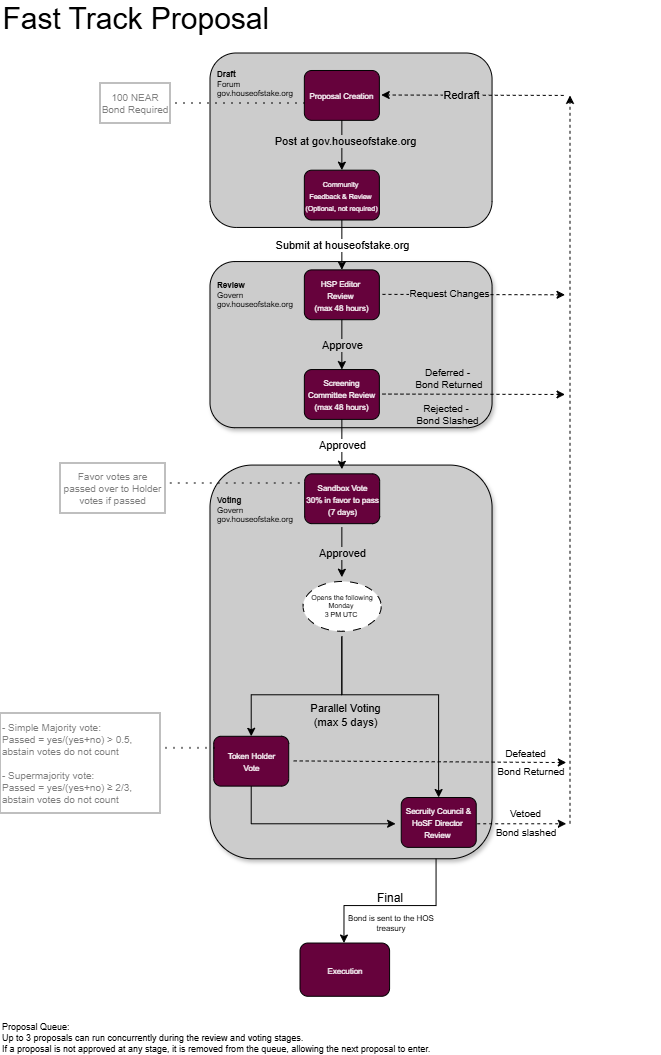

The diagram above was exported from draw.io. Its source (the exported page's mxGraphModel, read from the mxfile embedded in the PNG):
<mxGraphModel dx="1140" dy="631" grid="1" gridSize="10" guides="1" tooltips="1" connect="1" arrows="1" fold="1" page="1" pageScale="1" pageWidth="850" pageHeight="1100" background="none" math="0" shadow="0">
  <root>
    <mxCell id="0" />
    <mxCell id="1" parent="0" />
    <mxCell id="2" parent="1" style="text;html=1;whiteSpace=wrap;strokeColor=none;fillColor=none;align=center;verticalAlign=middle;rounded=0;" value="&lt;font style=&quot;font-size: 30px;&quot;&gt;Fast Track Proposal&amp;nbsp;&lt;/font&gt;" vertex="1">
      <mxGeometry height="30" width="280" x="30" y="1130" as="geometry" />
    </mxCell>
    <mxCell id="3" parent="1" style="rounded=1;whiteSpace=wrap;html=1;fontSize=10;fontColor=#FFFFFF;fillColor=#66023C;" value="&lt;span style=&quot;font-size: 8px;&quot;&gt;Execution&lt;/span&gt;" vertex="1">
      <mxGeometry height="53.25831605961899" width="89.59305480195333" x="330" y="2070.03" as="geometry" />
    </mxCell>
    <mxCell id="4" connectable="0" parent="1" style="group;fontSize=10;" value="" vertex="1">
      <mxGeometry height="890.03" width="430" x="240" y="1180" as="geometry" />
    </mxCell>
    <mxCell id="5" parent="4" style="rounded=1;whiteSpace=wrap;html=1;shadow=1;fillColor=#CCCCCC;" value="" vertex="1">
      <mxGeometry height="393.70095087373306" width="282.06185567010306" y="412.0736619145072" as="geometry" />
    </mxCell>
    <mxCell id="6" parent="4" style="rounded=1;whiteSpace=wrap;html=1;shadow=0;fillColor=#CCCCCC;" value="" vertex="1">
      <mxGeometry height="174.44451687714138" width="282.06185567010306" as="geometry" />
    </mxCell>
    <mxCell id="7" parent="4" style="rounded=1;whiteSpace=wrap;html=1;shadow=1;fillColor=#CCCCCC;" value="" vertex="1">
      <mxGeometry height="166.14180126871537" width="282.06185567010306" y="208.55651704284563" as="geometry" />
    </mxCell>
    <mxCell id="8" parent="4" style="rounded=1;whiteSpace=wrap;html=1;fontSize=10;fillColor=#66023C;" value="&lt;span class=&quot;a_GcMg font-feature-liga-off font-feature-clig-off font-feature-calt-off text-decoration-none text-strikethrough-none&quot; style=&quot;caret-color: rgb(255, 255, 255); --Ys-XuQ: none; font-kerning: normal;&quot;&gt;&lt;font style=&quot;font-size: 8px; color: rgb(255, 255, 255);&quot;&gt;Proposal Creation&lt;/font&gt;&lt;/span&gt;" vertex="1">
      <mxGeometry height="49.84227526212917" width="75.00813890396093" x="94.34617471513837" y="17.4978200388326" as="geometry" />
    </mxCell>
    <mxCell id="9" parent="4" style="rounded=1;whiteSpace=wrap;html=1;fontSize=10;fontColor=#FFFFFF;fillColor=#66023C;" value="&lt;font style=&quot;font-size: 7px;&quot;&gt;Community&amp;nbsp;&lt;br&gt;Feedback &amp;amp; Review&amp;nbsp;&lt;br&gt;(Optional, not required)&lt;/font&gt;" vertex="1">
      <mxGeometry height="49.84227526212917" width="75.00813890396093" x="94.34617471513837" y="117.18237056309074" as="geometry" />
    </mxCell>
    <mxCell id="10" edge="1" parent="4" style="endArrow=classic;html=1;rounded=0;" value="">
      <mxGeometry relative="1" as="geometry">
        <mxPoint x="131.85024416711877" y="67.34009530096168" as="sourcePoint" />
        <mxPoint x="131.85024416711877" y="117.18237056309074" as="targetPoint" />
      </mxGeometry>
    </mxCell>
    <mxCell id="11" connectable="0" parent="10" style="edgeLabel;html=1;align=center;verticalAlign=middle;resizable=0;points=[];labelBackgroundColor=#CCCCCC;" value="&lt;span&gt;Post at gov.houseofstake.org&lt;/span&gt;" vertex="1">
      <mxGeometry relative="1" y="-1" as="geometry">
        <mxPoint x="4" y="-5" as="offset" />
      </mxGeometry>
    </mxCell>
    <mxCell id="12" parent="4" style="rounded=1;whiteSpace=wrap;html=1;fontSize=10;fontColor=#FFFFFF;fillColor=#66023C;" value="&lt;font style=&quot;font-size: 8px;&quot;&gt;HSP Editor&amp;nbsp;&lt;br&gt;Review&amp;nbsp;&lt;br&gt;(max 48 hours)&lt;/font&gt;" vertex="1">
      <mxGeometry height="49.84227526212917" width="75.00813890396093" x="94.34617471513837" y="216.8669210873491" as="geometry" />
    </mxCell>
    <mxCell id="13" edge="1" parent="4" style="endArrow=classic;html=1;rounded=0;" value="">
      <mxGeometry relative="1" as="geometry">
        <mxPoint x="131.85024416711877" y="167.02464582522003" as="sourcePoint" />
        <mxPoint x="131.85024416711877" y="216.8669210873491" as="targetPoint" />
      </mxGeometry>
    </mxCell>
    <mxCell id="14" connectable="0" parent="13" style="edgeLabel;resizable=0;html=1;;align=center;verticalAlign=middle;" value="Submit at houseofstake.org" vertex="1">
      <mxGeometry relative="1" as="geometry" />
    </mxCell>
    <mxCell id="15" parent="4" style="rounded=1;whiteSpace=wrap;html=1;fontSize=10;fontColor=#FFFFFF;fillColor=#66023C;" value="&lt;font style=&quot;font-size: 8px;&quot;&gt;Screening Committee Review&lt;/font&gt;&lt;div&gt;&lt;font style=&quot;font-size: 8px;&quot;&gt;(max 48 hours)&lt;/font&gt;&lt;/div&gt;" vertex="1">
      <mxGeometry height="49.84227526212917" width="75.00813890396093" x="94.34617471513837" y="316.5514716116075" as="geometry" />
    </mxCell>
    <mxCell id="16" edge="1" parent="4" style="endArrow=classic;html=1;rounded=0;" value="">
      <mxGeometry relative="1" as="geometry">
        <mxPoint x="131.85024416711877" y="266.7091963494784" as="sourcePoint" />
        <mxPoint x="131.85024416711877" y="316.5514716116075" as="targetPoint" />
      </mxGeometry>
    </mxCell>
    <mxCell id="17" connectable="0" parent="16" style="edgeLabel;resizable=0;html=1;;align=center;verticalAlign=middle;labelBackgroundColor=#CCCCCC;textShadow=0;" value="Approve" vertex="1">
      <mxGeometry relative="1" as="geometry">
        <mxPoint as="offset" />
      </mxGeometry>
    </mxCell>
    <mxCell id="18" edge="1" parent="4" style="endArrow=classic;html=1;rounded=0;" value="">
      <mxGeometry relative="1" as="geometry">
        <mxPoint x="131.85024416711877" y="474.3853432750165" as="sourcePoint" />
        <mxPoint x="131.85024416711877" y="524.2276185371459" as="targetPoint" />
      </mxGeometry>
    </mxCell>
    <mxCell id="19" connectable="0" parent="18" style="edgeLabel;resizable=0;html=1;;align=center;verticalAlign=middle;labelBackgroundColor=#CCCCCC;" value="Approved" vertex="1">
      <mxGeometry relative="1" as="geometry">
        <mxPoint as="offset" />
      </mxGeometry>
    </mxCell>
    <mxCell id="20" edge="1" parent="4" style="endArrow=classic;html=1;rounded=0;" value="">
      <mxGeometry relative="1" as="geometry">
        <mxPoint x="131.85024416711877" y="366.39374687373675" as="sourcePoint" />
        <mxPoint x="131.85024416711877" y="416.2360221358658" as="targetPoint" />
      </mxGeometry>
    </mxCell>
    <mxCell id="21" connectable="0" parent="20" style="edgeLabel;resizable=0;html=1;;align=center;verticalAlign=middle;" value="Approved" vertex="1">
      <mxGeometry relative="1" as="geometry" />
    </mxCell>
    <mxCell id="22" parent="4" style="ellipse;whiteSpace=wrap;html=1;dashed=1;dashPattern=8 8;fontSize=7;" value="Opens the following Monday&amp;nbsp;&lt;div&gt;3 PM UTC&amp;nbsp;&lt;/div&gt;" vertex="1">
      <mxGeometry height="49.84227526212917" width="78.1334780249593" x="93.096039066739" y="528.462621223514" as="geometry" />
    </mxCell>
    <mxCell id="23" parent="4" style="rounded=1;whiteSpace=wrap;html=1;fontSize=10;fontColor=#FFFFFF;fillColor=#66023C;" value="&lt;font style=&quot;font-size: 8px;&quot;&gt;Token Holder&lt;/font&gt;&lt;div&gt;&lt;font style=&quot;font-size: 8px;&quot;&gt;Vote&lt;/font&gt;&lt;/div&gt;" vertex="1">
      <mxGeometry height="49.84227526212917" width="75.00813890396093" x="3.711340206185548" y="683.2902260077259" as="geometry" />
    </mxCell>
    <mxCell id="24" edge="1" parent="4" style="endArrow=classic;html=1;rounded=0;edgeStyle=orthogonalEdgeStyle;exitX=0.5;exitY=1;exitDx=0;exitDy=0;" value="">
      <mxGeometry relative="1" as="geometry">
        <Array as="points">
          <mxPoint x="132.11824199674453" y="641.7549966226184" />
          <mxPoint x="228.37868692349429" y="641.7549966226184" />
        </Array>
        <mxPoint x="131.80570808464452" y="583.605675483468" as="sourcePoint" />
        <mxPoint x="228.6185567010309" y="744.5322426523262" as="targetPoint" />
      </mxGeometry>
    </mxCell>
    <mxCell id="25" edge="1" parent="4" style="endArrow=classic;html=1;rounded=0;edgeStyle=orthogonalEdgeStyle;exitX=0.5;exitY=1;exitDx=0;exitDy=0;" value="">
      <mxGeometry relative="1" as="geometry">
        <Array as="points">
          <mxPoint x="131.85024416711877" y="641.7549966226184" />
          <mxPoint x="41.21540965816608" y="641.7549966226184" />
          <mxPoint x="41.21540965816608" y="674.9831801307047" />
        </Array>
        <mxPoint x="131.85024416711877" y="583.605675483468" as="sourcePoint" />
        <mxPoint x="41.21540965816608" y="683.2902260077259" as="targetPoint" />
      </mxGeometry>
    </mxCell>
    <mxCell id="26" connectable="0" parent="25" style="edgeLabel;resizable=0;html=1;;align=center;verticalAlign=middle;labelBackgroundColor=none;" value="&lt;span&gt;Parallel Voting&lt;/span&gt;&lt;div&gt;&lt;span&gt;(max 5 days)&lt;/span&gt;&lt;/div&gt;" vertex="1">
      <mxGeometry relative="1" as="geometry">
        <mxPoint x="40" y="20" as="offset" />
      </mxGeometry>
    </mxCell>
    <mxCell id="27" parent="4" style="rounded=1;whiteSpace=wrap;html=1;fontSize=10;fontColor=#FFFFFF;fillColor=#66023C;" value="&lt;font style=&quot;font-size: 8px;&quot;&gt;Secruity Council &amp;amp; HoSF Director&amp;nbsp;&lt;/font&gt;&lt;div&gt;&lt;font style=&quot;font-size: 8px;&quot;&gt;Review&amp;nbsp;&lt;/font&gt;&lt;/div&gt;" vertex="1">
      <mxGeometry height="49.84227526212917" width="75.00813890396093" x="191.23168746608783" y="744.5325961436399" as="geometry" />
    </mxCell>
    <mxCell id="28" edge="1" parent="4" style="endArrow=classic;html=1;rounded=0;dashed=1;" value="">
      <mxGeometry relative="1" as="geometry">
        <mxPoint x="83.72353771025502" y="707.9105425306484" as="sourcePoint" />
        <mxPoint x="356.2886597938144" y="709.5366025746611" as="targetPoint" />
      </mxGeometry>
    </mxCell>
    <mxCell id="29" connectable="0" parent="28" style="edgeLabel;resizable=0;html=1;;align=center;verticalAlign=middle;labelBackgroundColor=none;fontSize=10;" value="Defeated" vertex="1">
      <mxGeometry relative="1" as="geometry">
        <mxPoint x="95" y="-9" as="offset" />
      </mxGeometry>
    </mxCell>
    <mxCell id="30" edge="1" parent="4" style="endArrow=classic;html=1;rounded=0;dashed=1;" value="">
      <mxGeometry relative="1" as="geometry">
        <mxPoint x="172.47965274009775" y="341.05725694882096" as="sourcePoint" />
        <mxPoint x="354.9994574064027" y="341.4726092426721" as="targetPoint" />
      </mxGeometry>
    </mxCell>
    <mxCell id="31" connectable="0" parent="30" style="edgeLabel;resizable=0;html=1;;align=center;verticalAlign=middle;labelBackgroundColor=none;fontSize=10;" value="Rejected -&amp;nbsp;&lt;div&gt;Bond Slashed&lt;/div&gt;" vertex="1">
      <mxGeometry relative="1" as="geometry">
        <mxPoint x="-27" y="19" as="offset" />
      </mxGeometry>
    </mxCell>
    <mxCell id="32" edge="1" parent="4" style="endArrow=classic;html=1;rounded=0;dashed=1;" value="">
      <mxGeometry relative="1" as="geometry">
        <mxPoint x="172.47965274009775" y="241.3727064245626" as="sourcePoint" />
        <mxPoint x="354.9994574064027" y="241.78805871841377" as="targetPoint" />
      </mxGeometry>
    </mxCell>
    <mxCell id="33" connectable="0" parent="32" style="edgeLabel;resizable=0;html=1;;align=center;verticalAlign=middle;labelBackgroundColor=#CCCCCC;fontSize=10;" value="Request Changes" vertex="1">
      <mxGeometry relative="1" as="geometry">
        <mxPoint x="-25" y="-2" as="offset" />
      </mxGeometry>
    </mxCell>
    <mxCell id="34" edge="1" parent="4" style="endArrow=classic;html=1;rounded=0;dashed=1;entryX=0.923;entryY=0.333;entryDx=0;entryDy=0;entryPerimeter=0;" value="">
      <mxGeometry relative="1" as="geometry">
        <mxPoint x="353.7493217580032" y="42.418957669897246" as="sourcePoint" />
        <mxPoint x="171.23264243081937" y="42.003605376046096" as="targetPoint" />
      </mxGeometry>
    </mxCell>
    <mxCell id="35" connectable="0" parent="34" style="edgeLabel;resizable=0;html=1;;align=center;verticalAlign=middle;labelBackgroundColor=#CCCCCC;" value="Redraft" vertex="1">
      <mxGeometry relative="1" as="geometry">
        <mxPoint x="-12" as="offset" />
      </mxGeometry>
    </mxCell>
    <mxCell id="36" edge="1" parent="4" style="endArrow=classic;html=1;rounded=0;dashed=1;" value="">
      <mxGeometry height="50" relative="1" width="50" as="geometry">
        <mxPoint x="360" y="770.7789727105751" as="sourcePoint" />
        <mxPoint x="360" y="42.418957669897246" as="targetPoint" />
      </mxGeometry>
    </mxCell>
    <mxCell id="37" parent="4" style="text;html=1;whiteSpace=wrap;strokeColor=none;fillColor=none;align=left;verticalAlign=middle;rounded=0;fontSize=8;" value="&lt;b&gt;Draft&amp;nbsp;&lt;/b&gt;&lt;div&gt;Forum&amp;nbsp;&lt;/div&gt;&lt;div&gt;gov.houseofstake.org&lt;/div&gt;" vertex="1">
      <mxGeometry height="26.24673005824887" width="44.5360824742268" x="4.9953608247422405" y="17.497908411660923" as="geometry" />
    </mxCell>
    <mxCell id="38" parent="4" style="text;html=1;whiteSpace=wrap;strokeColor=none;fillColor=none;align=left;verticalAlign=middle;rounded=0;fontSize=8;" value="&lt;b&gt;Review&lt;/b&gt;&lt;div&gt;Govern&amp;nbsp;&lt;/div&gt;&lt;div&gt;gov.houseofstake.org&lt;/div&gt;" vertex="1">
      <mxGeometry height="26.24673005824887" width="44.5360824742268" x="4.9953608247422405" y="228.66160064029262" as="geometry" />
    </mxCell>
    <mxCell id="39" parent="4" style="text;html=1;whiteSpace=wrap;strokeColor=none;fillColor=none;align=left;verticalAlign=middle;rounded=0;fontSize=8;" value="&lt;div&gt;&lt;b&gt;Voting&lt;/b&gt;&lt;/div&gt;&lt;div&gt;Govern&lt;/div&gt;&lt;div&gt;gov.houseofstake.org&lt;/div&gt;" vertex="1">
      <mxGeometry height="26.24673005824887" width="44.5360824742268" x="5.000103092783494" y="444.0004803455845" as="geometry" />
    </mxCell>
    <mxCell id="40" parent="4" style="rounded=1;whiteSpace=wrap;html=1;fontSize=10;fontColor=#FFFFFF;fillColor=#66023C;" value="&lt;font style=&quot;font-size: 8px;&quot;&gt;Sandbox Vote&lt;/font&gt;&lt;div&gt;&lt;font style=&quot;font-size: 8px;&quot;&gt;30% in favor to pass&lt;/font&gt;&lt;/div&gt;&lt;div&gt;&lt;font style=&quot;font-size: 8px;&quot;&gt;(7 days)&lt;/font&gt;&lt;/div&gt;" vertex="1">
      <mxGeometry height="49.84227526212917" width="75.00813890396093" x="94.66144329896905" y="420.82257193392354" as="geometry" />
    </mxCell>
    <mxCell id="41" edge="1" parent="4" style="endArrow=classic;html=1;rounded=0;edgeStyle=orthogonalEdgeStyle;" value="">
      <mxGeometry height="50" relative="1" width="50" as="geometry">
        <Array as="points">
          <mxPoint x="40.82474226804124" y="770.7789727105751" />
          <mxPoint x="185.56701030927834" y="770.7789727105751" />
        </Array>
        <mxPoint x="41.2181443298969" y="733.132412897027" as="sourcePoint" />
        <mxPoint x="185.56701030927834" y="770.7789727105751" as="targetPoint" />
      </mxGeometry>
    </mxCell>
    <mxCell id="42" edge="1" parent="4" style="endArrow=classic;html=1;rounded=0;dashed=1;" value="">
      <mxGeometry relative="1" as="geometry">
        <mxPoint x="267.21649484536084" y="770.7789727105751" as="sourcePoint" />
        <mxPoint x="356.2886597938144" y="770.7789727105751" as="targetPoint" />
      </mxGeometry>
    </mxCell>
    <mxCell id="43" connectable="0" parent="42" style="edgeLabel;resizable=0;html=1;;align=center;verticalAlign=middle;labelBackgroundColor=none;fontSize=10;" value="Vetoed" vertex="1">
      <mxGeometry relative="1" as="geometry">
        <mxPoint x="3" y="-11" as="offset" />
      </mxGeometry>
    </mxCell>
    <mxCell id="44" edge="1" parent="4" source="5" style="endArrow=classic;html=1;rounded=0;edgeStyle=orthogonalEdgeStyle;entryX=0.416;entryY=0;entryDx=0;entryDy=0;entryPerimeter=0;" value="">
      <mxGeometry height="50" relative="1" width="50" as="geometry">
        <Array as="points">
          <mxPoint x="226.046511627907" y="852.5675635889511" />
          <mxPoint x="133.95348837209303" y="852.5675635889511" />
        </Array>
        <mxPoint x="226.046511627907" y="815.1332029483825" as="sourcePoint" />
        <mxPoint x="133.95408345846639" y="890.03" as="targetPoint" />
      </mxGeometry>
    </mxCell>
    <mxCell id="45" parent="4" style="text;html=1;whiteSpace=wrap;strokeColor=none;fillColor=none;align=center;verticalAlign=middle;rounded=0;" value="Final" vertex="1">
      <mxGeometry height="30" width="60" x="150" y="830.03" as="geometry" />
    </mxCell>
    <mxCell id="46" parent="4" style="text;html=1;whiteSpace=wrap;strokeColor=none;fillColor=none;align=center;verticalAlign=middle;rounded=0;fontSize=8;" value="Bond is sent to the HOS treasury" vertex="1">
      <mxGeometry height="19.97" width="112.26" x="125.00000000000001" y="860.03" as="geometry" />
    </mxCell>
    <mxCell id="47" parent="4" style="text;html=1;whiteSpace=wrap;strokeColor=none;fillColor=none;align=center;verticalAlign=middle;rounded=0;fontSize=10;" value="&lt;span&gt;Deferred&amp;nbsp;&lt;/span&gt;&lt;span style=&quot;background-color: transparent; color: light-dark(rgb(0, 0, 0), rgb(255, 255, 255));&quot;&gt;-&amp;nbsp;&lt;/span&gt;&lt;div&gt;&lt;span style=&quot;background-color: transparent; color: light-dark(rgb(0, 0, 0), rgb(255, 255, 255));&quot;&gt;Bond Returned&lt;/span&gt;&lt;/div&gt;" vertex="1">
      <mxGeometry height="30" width="157.65" x="160.00000000000003" y="310" as="geometry" />
    </mxCell>
    <mxCell id="48" parent="4" style="text;html=1;whiteSpace=wrap;strokeColor=none;fillColor=none;align=center;verticalAlign=middle;rounded=0;fontSize=10;" value="&lt;font&gt;Bond&amp;nbsp;&lt;/font&gt;&lt;span style=&quot;background-color: transparent; color: light-dark(rgb(0, 0, 0), rgb(255, 255, 255));&quot;&gt;slashed&lt;/span&gt;" vertex="1">
      <mxGeometry height="30" width="97.65" x="267.49" y="764.37" as="geometry" />
    </mxCell>
    <mxCell id="49" parent="4" style="text;html=1;whiteSpace=wrap;strokeColor=none;fillColor=none;align=center;verticalAlign=middle;rounded=0;" value="&lt;font style=&quot;font-size: 10px;&quot;&gt;Bond&amp;nbsp;&lt;/font&gt;&lt;span style=&quot;font-size: 10px; background-color: transparent; color: light-dark(rgb(0, 0, 0), rgb(255, 255, 255));&quot;&gt;Returned&lt;/span&gt;" vertex="1">
      <mxGeometry height="30" width="87.94" x="277.2" y="703.1300000000001" as="geometry" />
    </mxCell>
    <mxCell id="50" parent="1" style="text;html=1;whiteSpace=wrap;strokeColor=none;fillColor=none;align=left;verticalAlign=middle;rounded=0;fontSize=9;" value="Proposal Queue:&amp;nbsp;&lt;div&gt;Up to 3 proposals can run concurrently during the review and voting stages.&amp;nbsp;&lt;/div&gt;&lt;div&gt;If a proposal is not approved at any stage, it is removed from the queue, allowing the next proposal to enter.&amp;nbsp;&lt;/div&gt;" vertex="1">
      <mxGeometry height="30" width="660" x="30" y="2150" as="geometry" />
    </mxCell>
    <mxCell id="51" edge="1" parent="1" style="endArrow=none;dashed=1;html=1;dashPattern=1 3;strokeWidth=2;rounded=0;opacity=50;" value="">
      <mxGeometry height="50" relative="1" width="50" as="geometry">
        <mxPoint x="205" y="1230" as="sourcePoint" />
        <mxPoint x="340" y="1230" as="targetPoint" />
      </mxGeometry>
    </mxCell>
    <mxCell id="52" edge="1" parent="1" style="endArrow=none;dashed=1;html=1;dashPattern=1 3;strokeWidth=2;rounded=0;opacity=50;" value="">
      <mxGeometry height="50" relative="1" width="50" as="geometry">
        <mxPoint x="195" y="1874.84" as="sourcePoint" />
        <mxPoint x="245" y="1874.84" as="targetPoint" />
      </mxGeometry>
    </mxCell>
    <mxCell id="53" parent="1" style="rounded=0;whiteSpace=wrap;html=1;fontSize=10;textOpacity=50;opacity=50;" value="100 NEAR Bond Required" vertex="1">
      <mxGeometry height="40" width="70" x="130" y="1210" as="geometry" />
    </mxCell>
    <mxCell id="54" parent="1" style="rounded=0;whiteSpace=wrap;html=1;opacity=50;textOpacity=50;fontSize=10;align=left;" value="&lt;div&gt;- Simple Majority vote:&amp;nbsp;&lt;/div&gt;&lt;div&gt;Passed = yes/(yes+no) &amp;gt; 0.5,&amp;nbsp;&lt;/div&gt;&lt;div&gt;&lt;span style=&quot;background-color: transparent; color: light-dark(rgb(0, 0, 0), rgb(255, 255, 255));&quot;&gt;abstain votes do not count&amp;nbsp;&lt;/span&gt;&lt;br&gt;&lt;/div&gt;&lt;div&gt;&lt;span style=&quot;background-color: transparent; color: light-dark(rgb(0, 0, 0), rgb(255, 255, 255));&quot;&gt;&lt;br&gt;&lt;/span&gt;&lt;/div&gt;&lt;div&gt;- Supermajority&amp;nbsp;&lt;span style=&quot;background-color: transparent; color: light-dark(rgb(0, 0, 0), rgb(255, 255, 255));&quot;&gt;vote&lt;/span&gt;&lt;span style=&quot;background-color: transparent; color: light-dark(rgb(0, 0, 0), rgb(255, 255, 255));&quot;&gt;:&lt;/span&gt;&lt;/div&gt;&lt;div&gt;Passed = yes/(yes+no) ≥&amp;nbsp;2/3,&amp;nbsp;&lt;/div&gt;&lt;div&gt;&lt;span style=&quot;background-color: transparent; color: light-dark(rgb(0, 0, 0), rgb(255, 255, 255));&quot;&gt;abstain votes do not count&amp;nbsp;&lt;/span&gt;&lt;/div&gt;" vertex="1">
      <mxGeometry height="100" width="160" x="30" y="1840" as="geometry" />
    </mxCell>
    <mxCell id="55" parent="1" style="rounded=0;whiteSpace=wrap;html=1;fontSize=10;textOpacity=50;opacity=50;" value="Favor votes are passed over to Holder votes if passed" vertex="1">
      <mxGeometry height="50" width="105" x="90" y="1590" as="geometry" />
    </mxCell>
    <mxCell id="56" edge="1" parent="1" style="endArrow=none;dashed=1;html=1;dashPattern=1 3;strokeWidth=2;rounded=0;opacity=50;" value="">
      <mxGeometry height="50" relative="1" width="50" as="geometry">
        <mxPoint x="199.77" y="1610" as="sourcePoint" />
        <mxPoint x="334.77" y="1610" as="targetPoint" />
      </mxGeometry>
    </mxCell>
  </root>
</mxGraphModel>